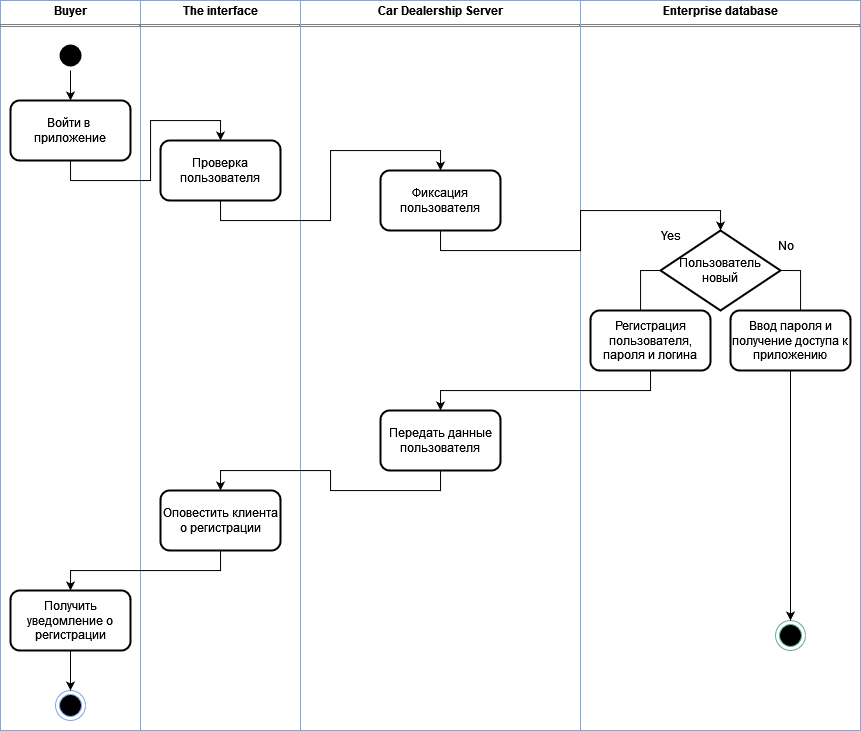

The diagram above was exported from draw.io. Its source (the exported page's mxGraphModel, read from the mxfile embedded in the PNG):
<mxGraphModel dx="765" dy="801" grid="1" gridSize="10" guides="1" tooltips="1" connect="1" arrows="1" fold="1" page="1" pageScale="1" pageWidth="850" pageHeight="1100" math="0" shadow="0">
  <root>
    <mxCell id="0" />
    <mxCell id="1" parent="0" />
    <mxCell id="t7L1NM2uI1s1tR1_KMFv-1" value="&lt;p style=&quot;margin:0px;margin-top:4px;text-align:center;&quot;&gt;&lt;b&gt;Enterprise database&lt;/b&gt;&lt;/p&gt;&lt;hr size=&quot;1&quot; style=&quot;border-style:solid;&quot;&gt;&lt;div style=&quot;height:2px;&quot;&gt;&lt;/div&gt;" style="verticalAlign=top;align=left;overflow=fill;html=1;whiteSpace=wrap;movable=1;resizable=1;rotatable=1;deletable=1;editable=1;locked=0;connectable=1;strokeColor=#7EA6E0;" vertex="1" parent="1">
      <mxGeometry x="660" y="180" width="280" height="730" as="geometry" />
    </mxCell>
    <mxCell id="ViD9sfdPYjNDuPKYu0vu-1" value="&lt;p style=&quot;margin:0px;margin-top:4px;text-align:center;&quot;&gt;&lt;b&gt;Buyer&lt;/b&gt;&lt;/p&gt;&lt;hr size=&quot;1&quot; style=&quot;border-style:solid;&quot;&gt;&lt;div style=&quot;height:2px;&quot;&gt;&lt;/div&gt;" style="verticalAlign=top;align=left;overflow=fill;html=1;whiteSpace=wrap;movable=1;resizable=1;rotatable=1;deletable=1;editable=1;locked=0;connectable=1;strokeColor=#7EA6E0;" vertex="1" parent="1">
      <mxGeometry x="80" y="180" width="140" height="730" as="geometry" />
    </mxCell>
    <mxCell id="ViD9sfdPYjNDuPKYu0vu-2" value="&lt;p style=&quot;margin:0px;margin-top:4px;text-align:center;&quot;&gt;&lt;b&gt;Car Dealership Server&lt;/b&gt;&lt;/p&gt;&lt;hr size=&quot;1&quot; style=&quot;border-style:solid;&quot;&gt;&lt;div style=&quot;height:2px;&quot;&gt;&lt;/div&gt;" style="verticalAlign=top;align=left;overflow=fill;html=1;whiteSpace=wrap;movable=1;resizable=1;rotatable=1;deletable=1;editable=1;locked=0;connectable=1;strokeColor=#7EA6E0;" vertex="1" parent="1">
      <mxGeometry x="380" y="180" width="280" height="730" as="geometry" />
    </mxCell>
    <mxCell id="ViD9sfdPYjNDuPKYu0vu-3" value="&lt;p style=&quot;margin:0px;margin-top:4px;text-align:center;&quot;&gt;&lt;b&gt;The interface&lt;/b&gt;&lt;/p&gt;&lt;hr size=&quot;1&quot; style=&quot;border-style:solid;&quot;&gt;&lt;div style=&quot;height:2px;&quot;&gt;&lt;/div&gt;" style="verticalAlign=top;align=left;overflow=fill;html=1;whiteSpace=wrap;movable=1;resizable=1;rotatable=1;deletable=1;editable=1;locked=0;connectable=1;strokeColor=#7EA6E0;" vertex="1" parent="1">
      <mxGeometry x="220" y="180" width="160" height="730" as="geometry" />
    </mxCell>
    <mxCell id="ViD9sfdPYjNDuPKYu0vu-4" value="" style="ellipse;html=1;shape=endState;fillColor=#000000;strokeColor=#7EA6E0;" vertex="1" parent="1">
      <mxGeometry x="135" y="870" width="30" height="30" as="geometry" />
    </mxCell>
    <mxCell id="ViD9sfdPYjNDuPKYu0vu-5" value="" style="ellipse;html=1;shape=endState;fillColor=#000000;strokeColor=#67AB9F;" vertex="1" parent="1">
      <mxGeometry x="855" y="800" width="30" height="30" as="geometry" />
    </mxCell>
    <mxCell id="KT4ZgOhXddIWW0Iq7Tqq-2" style="edgeStyle=orthogonalEdgeStyle;rounded=0;orthogonalLoop=1;jettySize=auto;html=1;exitX=0.5;exitY=1;exitDx=0;exitDy=0;entryX=0.5;entryY=0;entryDx=0;entryDy=0;" edge="1" parent="1" source="ViD9sfdPYjNDuPKYu0vu-7" target="ViD9sfdPYjNDuPKYu0vu-9">
      <mxGeometry relative="1" as="geometry" />
    </mxCell>
    <mxCell id="ViD9sfdPYjNDuPKYu0vu-7" value="" style="ellipse;html=1;shape=endState;fillColor=#000000;strokeColor=none;movable=1;resizable=1;rotatable=1;deletable=1;editable=1;locked=0;connectable=1;" vertex="1" parent="1">
      <mxGeometry x="135" y="220" width="30" height="30" as="geometry" />
    </mxCell>
    <mxCell id="ViD9sfdPYjNDuPKYu0vu-8" style="edgeStyle=orthogonalEdgeStyle;rounded=0;orthogonalLoop=1;jettySize=auto;html=1;exitX=0.5;exitY=1;exitDx=0;exitDy=0;entryX=0.5;entryY=0;entryDx=0;entryDy=0;" edge="1" parent="1" source="ViD9sfdPYjNDuPKYu0vu-9" target="ViD9sfdPYjNDuPKYu0vu-14">
      <mxGeometry relative="1" as="geometry" />
    </mxCell>
    <mxCell id="ViD9sfdPYjNDuPKYu0vu-9" value="&lt;div&gt;Войти в&amp;nbsp;&lt;/div&gt;&lt;div&gt;приложение&lt;/div&gt;" style="rounded=1;whiteSpace=wrap;html=1;strokeWidth=2;" vertex="1" parent="1">
      <mxGeometry x="90" y="280" width="120" height="60" as="geometry" />
    </mxCell>
    <mxCell id="ViD9sfdPYjNDuPKYu0vu-10" style="edgeStyle=orthogonalEdgeStyle;rounded=0;orthogonalLoop=1;jettySize=auto;html=1;exitX=1;exitY=0.5;exitDx=0;exitDy=0;entryX=0.5;entryY=0;entryDx=0;entryDy=0;" edge="1" parent="1" source="ViD9sfdPYjNDuPKYu0vu-12" target="ViD9sfdPYjNDuPKYu0vu-16">
      <mxGeometry relative="1" as="geometry" />
    </mxCell>
    <mxCell id="ViD9sfdPYjNDuPKYu0vu-11" style="edgeStyle=orthogonalEdgeStyle;rounded=0;orthogonalLoop=1;jettySize=auto;html=1;exitX=0;exitY=0.5;exitDx=0;exitDy=0;entryX=0.5;entryY=0;entryDx=0;entryDy=0;" edge="1" parent="1" source="ViD9sfdPYjNDuPKYu0vu-12" target="ViD9sfdPYjNDuPKYu0vu-18">
      <mxGeometry relative="1" as="geometry" />
    </mxCell>
    <mxCell id="ViD9sfdPYjNDuPKYu0vu-12" value="Пользователь новый" style="rhombus;whiteSpace=wrap;html=1;strokeWidth=2;" vertex="1" parent="1">
      <mxGeometry x="740" y="410" width="120" height="80" as="geometry" />
    </mxCell>
    <mxCell id="KT4ZgOhXddIWW0Iq7Tqq-4" style="edgeStyle=orthogonalEdgeStyle;rounded=0;orthogonalLoop=1;jettySize=auto;html=1;exitX=0.5;exitY=1;exitDx=0;exitDy=0;entryX=0.5;entryY=0;entryDx=0;entryDy=0;" edge="1" parent="1" source="ViD9sfdPYjNDuPKYu0vu-14" target="KT4ZgOhXddIWW0Iq7Tqq-3">
      <mxGeometry relative="1" as="geometry" />
    </mxCell>
    <mxCell id="ViD9sfdPYjNDuPKYu0vu-14" value="Проверка пользователя" style="rounded=1;whiteSpace=wrap;html=1;strokeWidth=2;" vertex="1" parent="1">
      <mxGeometry x="240" y="320" width="120" height="60" as="geometry" />
    </mxCell>
    <mxCell id="ViD9sfdPYjNDuPKYu0vu-15" style="edgeStyle=orthogonalEdgeStyle;rounded=0;orthogonalLoop=1;jettySize=auto;html=1;exitX=0.5;exitY=1;exitDx=0;exitDy=0;entryX=0.5;entryY=0;entryDx=0;entryDy=0;" edge="1" parent="1" source="ViD9sfdPYjNDuPKYu0vu-16" target="ViD9sfdPYjNDuPKYu0vu-5">
      <mxGeometry relative="1" as="geometry" />
    </mxCell>
    <mxCell id="ViD9sfdPYjNDuPKYu0vu-16" value="Ввод пароля и получение доступа к приложению" style="rounded=1;whiteSpace=wrap;html=1;strokeWidth=2;" vertex="1" parent="1">
      <mxGeometry x="810" y="490" width="120" height="60" as="geometry" />
    </mxCell>
    <mxCell id="ViD9sfdPYjNDuPKYu0vu-17" style="edgeStyle=orthogonalEdgeStyle;rounded=0;orthogonalLoop=1;jettySize=auto;html=1;exitX=0.5;exitY=1;exitDx=0;exitDy=0;entryX=0.5;entryY=0;entryDx=0;entryDy=0;" edge="1" parent="1" source="ViD9sfdPYjNDuPKYu0vu-18" target="ViD9sfdPYjNDuPKYu0vu-20">
      <mxGeometry relative="1" as="geometry" />
    </mxCell>
    <mxCell id="ViD9sfdPYjNDuPKYu0vu-18" value="Регистрация пользователя, пароля и логина" style="rounded=1;whiteSpace=wrap;html=1;strokeWidth=2;" vertex="1" parent="1">
      <mxGeometry x="670" y="490" width="120" height="60" as="geometry" />
    </mxCell>
    <mxCell id="ViD9sfdPYjNDuPKYu0vu-19" style="edgeStyle=orthogonalEdgeStyle;rounded=0;orthogonalLoop=1;jettySize=auto;html=1;exitX=0.5;exitY=1;exitDx=0;exitDy=0;entryX=0.5;entryY=0;entryDx=0;entryDy=0;" edge="1" parent="1" source="ViD9sfdPYjNDuPKYu0vu-20" target="ViD9sfdPYjNDuPKYu0vu-22">
      <mxGeometry relative="1" as="geometry" />
    </mxCell>
    <mxCell id="ViD9sfdPYjNDuPKYu0vu-20" value="Передать данные пользователя" style="rounded=1;whiteSpace=wrap;html=1;strokeWidth=2;" vertex="1" parent="1">
      <mxGeometry x="460" y="590" width="120" height="60" as="geometry" />
    </mxCell>
    <mxCell id="KT4ZgOhXddIWW0Iq7Tqq-8" style="edgeStyle=orthogonalEdgeStyle;rounded=0;orthogonalLoop=1;jettySize=auto;html=1;exitX=0.5;exitY=1;exitDx=0;exitDy=0;entryX=0.5;entryY=0;entryDx=0;entryDy=0;" edge="1" parent="1" source="ViD9sfdPYjNDuPKYu0vu-22" target="KT4ZgOhXddIWW0Iq7Tqq-6">
      <mxGeometry relative="1" as="geometry" />
    </mxCell>
    <mxCell id="ViD9sfdPYjNDuPKYu0vu-22" value="Оповестить клиента о регистрации" style="rounded=1;whiteSpace=wrap;html=1;strokeWidth=2;" vertex="1" parent="1">
      <mxGeometry x="240" y="670" width="120" height="60" as="geometry" />
    </mxCell>
    <mxCell id="ViD9sfdPYjNDuPKYu0vu-23" value="Yes" style="text;html=1;align=center;verticalAlign=middle;resizable=0;points=[];autosize=1;strokeColor=none;fillColor=none;" vertex="1" parent="1">
      <mxGeometry x="730" y="400" width="40" height="30" as="geometry" />
    </mxCell>
    <mxCell id="ViD9sfdPYjNDuPKYu0vu-24" value="No" style="text;html=1;align=center;verticalAlign=middle;resizable=0;points=[];autosize=1;strokeColor=none;fillColor=none;" vertex="1" parent="1">
      <mxGeometry x="845" y="410" width="40" height="30" as="geometry" />
    </mxCell>
    <mxCell id="KT4ZgOhXddIWW0Iq7Tqq-5" style="edgeStyle=orthogonalEdgeStyle;rounded=0;orthogonalLoop=1;jettySize=auto;html=1;exitX=0.5;exitY=1;exitDx=0;exitDy=0;entryX=0.5;entryY=0;entryDx=0;entryDy=0;" edge="1" parent="1" source="KT4ZgOhXddIWW0Iq7Tqq-3" target="ViD9sfdPYjNDuPKYu0vu-12">
      <mxGeometry relative="1" as="geometry" />
    </mxCell>
    <mxCell id="KT4ZgOhXddIWW0Iq7Tqq-3" value="Фиксация пользователя" style="rounded=1;whiteSpace=wrap;html=1;strokeWidth=2;" vertex="1" parent="1">
      <mxGeometry x="460" y="350" width="120" height="60" as="geometry" />
    </mxCell>
    <mxCell id="KT4ZgOhXddIWW0Iq7Tqq-7" style="edgeStyle=orthogonalEdgeStyle;rounded=0;orthogonalLoop=1;jettySize=auto;html=1;exitX=0.5;exitY=1;exitDx=0;exitDy=0;entryX=0.5;entryY=0;entryDx=0;entryDy=0;" edge="1" parent="1" source="KT4ZgOhXddIWW0Iq7Tqq-6" target="ViD9sfdPYjNDuPKYu0vu-4">
      <mxGeometry relative="1" as="geometry" />
    </mxCell>
    <mxCell id="KT4ZgOhXddIWW0Iq7Tqq-6" value="Получить уведомление о регистрации" style="rounded=1;whiteSpace=wrap;html=1;strokeWidth=2;" vertex="1" parent="1">
      <mxGeometry x="90" y="770" width="120" height="60" as="geometry" />
    </mxCell>
  </root>
</mxGraphModel>